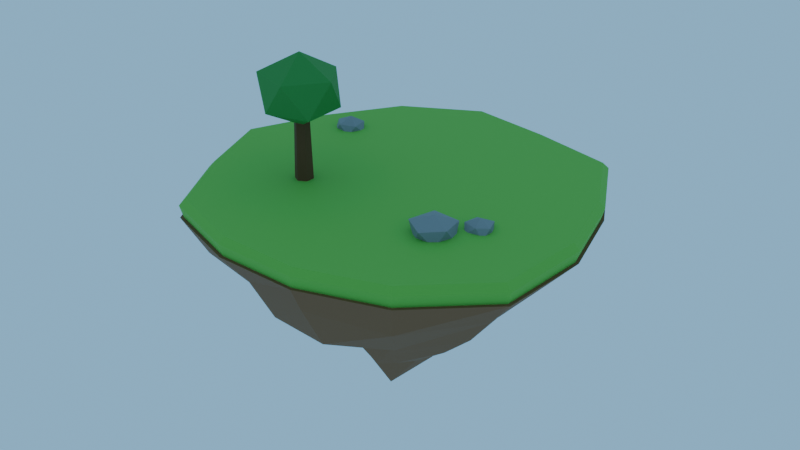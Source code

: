 # Source: StarterIsland.blend  (saved by Blender 5.2.45; exported with 4.5.12 LTS)
import bpy
from mathutils import Matrix  # noqa: F401  (used for matrix-valued properties, if any)

bpy.ops.wm.read_factory_settings(use_empty=True)
scene = bpy.context.scene
scene.name = 'Scene'

# ---- materials (node trees are filled in below, after node groups)
mat_grass = bpy.data.materials.new('Grass')
mat_grass.diffuse_color = (0.1529, 0.5149, 0.05951, 1.0)
mat_dirt = bpy.data.materials.new('Dirt')
mat_dirt.diffuse_color = (0.2542, 0.1022, 0.03434, 1.0)
mat_stone = bpy.data.materials.new('Stone')
mat_stone.diffuse_color = (0.2623, 0.2623, 0.2623, 1.0)
mat_wood = bpy.data.materials.new('Wood')
mat_wood.diffuse_color = (0.147, 0.05781, 0.01681, 1.0)
mat_leaves = bpy.data.materials.new('Leaves')
mat_leaves.diffuse_color = (0.04971, 0.2747, 0.04231, 1.0)

# ---- material node trees
mat_grass.use_nodes = True; mat_grass.node_tree.nodes.clear()
_N = mat_grass.node_tree.nodes; _L = mat_grass.node_tree.links
n0 = _N.new('ShaderNodeBsdfPrincipled'); n0.name = 'Principled BSDF'; n0.location = (-200, 100)
n0.inputs[0].default_value = (0.1529, 0.5149, 0.05951, 1.0)
n0.inputs[2].default_value = 0.8
n0.inputs[10].default_value = 0.005
n1 = _N.new('ShaderNodeOutputMaterial'); n1.name = 'Material Output'; n1.location = (200, 100)
_L.new(n0.outputs[0], n1.inputs[0])
n1.is_active_output = True
mat_dirt.use_nodes = True; mat_dirt.node_tree.nodes.clear()
_N = mat_dirt.node_tree.nodes; _L = mat_dirt.node_tree.links
n0 = _N.new('ShaderNodeBsdfPrincipled'); n0.name = 'Principled BSDF'; n0.location = (-200, 100)
n0.inputs[0].default_value = (0.2542, 0.1022, 0.03434, 1.0)
n0.inputs[2].default_value = 0.8
n0.inputs[10].default_value = 0.005
n1 = _N.new('ShaderNodeOutputMaterial'); n1.name = 'Material Output'; n1.location = (200, 100)
_L.new(n0.outputs[0], n1.inputs[0])
n1.is_active_output = True
mat_stone.use_nodes = True; mat_stone.node_tree.nodes.clear()
_N = mat_stone.node_tree.nodes; _L = mat_stone.node_tree.links
n0 = _N.new('ShaderNodeBsdfPrincipled'); n0.name = 'Principled BSDF'; n0.location = (-200, 100)
n0.inputs[0].default_value = (0.2623, 0.2623, 0.2623, 1.0)
n0.inputs[2].default_value = 0.8
n0.inputs[10].default_value = 0.005
n1 = _N.new('ShaderNodeOutputMaterial'); n1.name = 'Material Output'; n1.location = (200, 100)
_L.new(n0.outputs[0], n1.inputs[0])
n1.is_active_output = True
mat_wood.use_nodes = True; mat_wood.node_tree.nodes.clear()
_N = mat_wood.node_tree.nodes; _L = mat_wood.node_tree.links
n0 = _N.new('ShaderNodeBsdfPrincipled'); n0.name = 'Principled BSDF'; n0.location = (-200, 100)
n0.inputs[0].default_value = (0.147, 0.05781, 0.01681, 1.0)
n0.inputs[2].default_value = 0.8
n0.inputs[10].default_value = 0.005
n1 = _N.new('ShaderNodeOutputMaterial'); n1.name = 'Material Output'; n1.location = (200, 100)
_L.new(n0.outputs[0], n1.inputs[0])
n1.is_active_output = True
mat_leaves.use_nodes = True; mat_leaves.node_tree.nodes.clear()
_N = mat_leaves.node_tree.nodes; _L = mat_leaves.node_tree.links
n0 = _N.new('ShaderNodeBsdfPrincipled'); n0.name = 'Principled BSDF'; n0.location = (-200, 100)
n0.inputs[0].default_value = (0.04971, 0.2747, 0.04231, 1.0)
n0.inputs[2].default_value = 0.8
n0.inputs[10].default_value = 0.005
n1 = _N.new('ShaderNodeOutputMaterial'); n1.name = 'Material Output'; n1.location = (200, 100)
_L.new(n0.outputs[0], n1.inputs[0])
n1.is_active_output = True

# ---- world
world_sky = bpy.data.worlds.new('Sky'); scene.world = world_sky
world_sky.use_nodes = True; world_sky.node_tree.nodes.clear()
_N = world_sky.node_tree.nodes; _L = world_sky.node_tree.links
n0 = _N.new('ShaderNodeBackground'); n0.name = 'Background'; n0.location = (-200, 100)
n0.inputs[0].default_value = (0.2705, 0.5841, 0.8714, 1.0)
n0.inputs[1].default_value = 0.9
n1 = _N.new('ShaderNodeOutputWorld'); n1.name = 'World Output'; n1.location = (200, 100)
_L.new(n0.outputs[0], n1.inputs[0])
n1.is_active_output = True

# ---- meshes
me_grasstop = bpy.data.meshes.new('GrassTop')
me_grasstop.from_pydata([(18.85, 0.0, 0.0), (16.5, 7.947, 0.0), (12.39, 15.53, 0.0), (4.022, 17.62, 0.0), (-4.342, 19.02, 0.0), (-11.84, 14.84, 0.0), (-16.24, 7.822, 0.0), (-19.42, 2.379e-15, 0.0), (-16.19, -7.794, 0.0), (-11.97, -15.01, 0.0), (-4.02, -17.61, 0.0), (4.034, -17.68, 0.0), (11.95, -14.98, 0.0), (18.39, -8.858, 0.0), (19.44, 0.0, -0.6), (17.01, 8.193, -0.6), (12.77, 16.01, -0.6), (4.146, 18.16, -0.6), (-4.476, 19.61, -0.6), (-12.2, 15.3, -0.6), (-16.75, 8.064, -0.6), (-20.02, 2.452e-15, -0.6), (-16.69, -8.036, -0.6), (-12.34, -15.47, -0.6), (-4.144, -18.16, -0.6), (4.159, -18.22, -0.6), (12.32, -15.45, -0.6), (18.96, -9.131, -0.6), (19.05, 0.0, -2.0), (16.67, 8.029, -2.0), (12.52, 15.69, -2.0), (4.063, 17.8, -2.0), (-4.386, 19.22, -2.0), (-11.96, 14.99, -2.0), (-16.41, 7.903, -2.0), (-19.62, 2.403e-15, -2.0), (-16.35, -7.875, -2.0), (-12.09, -15.16, -2.0), (-4.061, -17.79, -2.0), (4.076, -17.86, -2.0), (12.07, -15.14, -2.0), (18.58, -8.949, -2.0)], [], [(0, 1, 2, 3, 4, 5, 6, 7, 8, 9, 10, 11, 12, 13), (14, 15, 1, 0), (15, 16, 2, 1), (16, 17, 3, 2), (17, 18, 4, 3), (18, 19, 5, 4), (19, 20, 6, 5), (20, 21, 7, 6), (21, 22, 8, 7), (22, 23, 9, 8), (23, 24, 10, 9), (24, 25, 11, 10), (25, 26, 12, 11), (26, 27, 13, 12), (27, 14, 0, 13), (28, 29, 15, 14), (29, 30, 16, 15), (30, 31, 17, 16), (31, 32, 18, 17), (32, 33, 19, 18), (33, 34, 20, 19), (34, 35, 21, 20), (35, 36, 22, 21), (36, 37, 23, 22), (37, 38, 24, 23), (38, 39, 25, 24), (39, 40, 26, 25), (40, 41, 27, 26), (41, 28, 14, 27), (41, 40, 39, 38, 37, 36, 35, 34, 33, 32, 31, 30, 29, 28)])
me_grasstop.materials.append(mat_grass)
me_grasstop.update()
me_dirtbody = bpy.data.meshes.new('DirtBody')
me_dirtbody.from_pydata([(19.44, 0.0, -1.8), (17.01, 8.193, -1.8), (12.77, 16.01, -1.8), (4.146, 18.16, -1.8), (-4.476, 19.61, -1.8), (-12.2, 15.3, -1.8), (-16.75, 8.064, -1.8), (-20.02, 2.452e-15, -1.8), (-16.69, -8.036, -1.8), (-12.34, -15.47, -1.8), (-4.144, -18.16, -1.8), (4.159, -18.22, -1.8), (12.32, -15.45, -1.8), (18.96, -9.131, -1.8), (16.15, 0.0, -4.529), (15.61, 7.518, -4.682), (11.88, 14.89, -5.409), (3.617, 15.85, -4.881), (-4.075, 17.85, -4.96), (-9.829, 12.33, -4.4), (-13.48, 6.49, -4.633), (-16.75, 2.051e-15, -5.339), (-15.67, -7.545, -4.232), (-10.91, -13.68, -5.611), (-3.563, -15.61, -5.131), (3.82, -16.74, -4.589), (10.96, -13.75, -5.557), (16.25, -7.823, -5.018), (11.76, 0.0, -9.703), (12.04, 5.796, -8.678), (9.236, 11.58, -8.765), (2.869, 12.57, -8.211), (-3.318, 14.54, -8.485), (-7.926, 9.939, -9.345), (-11.92, 5.741, -9.183), (-13.92, 1.705e-15, -8.73), (-11.56, -5.569, -9.764), (-8.301, -10.41, -9.061), (-3.048, -13.35, -9.531), (3.13, -13.71, -9.613), (8.325, -10.44, -9.706), (13.4, -6.454, -8.571), (7.791, 0.0, -12.27), (7.032, 3.387, -13.56), (5.472, 6.862, -13.52), (1.987, 8.705, -13.43), (-1.771, 7.76, -13.43), (-5.303, 6.65, -13.02), (-7.455, 3.59, -12.86), (-9.621, 1.178e-15, -13.38), (-7.904, -3.807, -13.79), (-5.903, -7.402, -13.13), (-1.726, -7.564, -13.21), (1.793, -7.855, -12.89), (5.237, -6.567, -12.28), (9.112, -4.388, -12.7), (4.292, 0.0, -17.47), (3.848, 1.853, -17.54), (2.928, 3.672, -17.26), (0.8145, 3.568, -17.72), (-1.079, 4.728, -17.8), (-2.865, 3.592, -17.56), (-4.015, 1.934, -17.64), (-4.72, 5.781e-16, -17.22), (-3.576, -1.722, -17.76), (-2.648, -3.321, -16.4), (-0.825, -3.614, -16.82), (0.9445, -4.138, -17.56), (2.425, -3.041, -17.4), (3.738, -1.8, -17.24), (-0.2717, -0.7543, -22.0)], [], [(14, 15, 1, 0), (15, 16, 2, 1), (16, 17, 3, 2), (17, 18, 4, 3), (18, 19, 5, 4), (19, 20, 6, 5), (20, 21, 7, 6), (21, 22, 8, 7), (22, 23, 9, 8), (23, 24, 10, 9), (24, 25, 11, 10), (25, 26, 12, 11), (26, 27, 13, 12), (27, 14, 0, 13), (28, 29, 15, 14), (29, 30, 16, 15), (30, 31, 17, 16), (31, 32, 18, 17), (32, 33, 19, 18), (33, 34, 20, 19), (34, 35, 21, 20), (35, 36, 22, 21), (36, 37, 23, 22), (37, 38, 24, 23), (38, 39, 25, 24), (39, 40, 26, 25), (40, 41, 27, 26), (41, 28, 14, 27), (42, 43, 29, 28), (43, 44, 30, 29), (44, 45, 31, 30), (45, 46, 32, 31), (46, 47, 33, 32), (47, 48, 34, 33), (48, 49, 35, 34), (49, 50, 36, 35), (50, 51, 37, 36), (51, 52, 38, 37), (52, 53, 39, 38), (53, 54, 40, 39), (54, 55, 41, 40), (55, 42, 28, 41), (56, 57, 43, 42), (57, 58, 44, 43), (58, 59, 45, 44), (59, 60, 46, 45), (60, 61, 47, 46), (61, 62, 48, 47), (62, 63, 49, 48), (63, 64, 50, 49), (64, 65, 51, 50), (65, 66, 52, 51), (66, 67, 53, 52), (67, 68, 54, 53), (68, 69, 55, 54), (69, 56, 42, 55), (57, 56, 70), (58, 57, 70), (59, 58, 70), (60, 59, 70), (61, 60, 70), (62, 61, 70), (63, 62, 70), (64, 63, 70), (65, 64, 70), (66, 65, 70), (67, 66, 70), (68, 67, 70), (69, 68, 70), (56, 69, 70), (0, 1, 2, 3, 4, 5, 6, 7, 8, 9, 10, 11, 12, 13)])
me_dirtbody.materials.append(mat_dirt)
me_dirtbody.update()
me_rocka = bpy.data.meshes.new('RockA')
me_rocka.from_pydata([(0.0, 0.0, -1.466), (1.62, -0.97, -0.5663), (-0.5802, -1.72, -0.745), (-1.717, 0.0, -0.775), (-0.631, 1.621, -0.6747), (1.293, 1.2, -0.7818), (0.7227, -2.083, 0.6054), (-1.536, -1.012, 0.731), (-1.655, 1.331, 0.6222), (0.5475, 2.181, 0.7834), (2.329, 0.0, 0.7424), (0.0, 0.0, 1.495)], [], [(0, 1, 2), (1, 0, 5), (0, 2, 3), (0, 3, 4), (0, 4, 5), (1, 5, 10), (2, 1, 6), (3, 2, 7), (4, 3, 8), (5, 4, 9), (1, 10, 6), (2, 6, 7), (3, 7, 8), (4, 8, 9), (5, 9, 10), (6, 10, 11), (7, 6, 11), (8, 7, 11), (9, 8, 11), (10, 9, 11)])
me_rocka.materials.append(mat_stone)
me_rocka.update()
me_rockb = bpy.data.meshes.new('RockB')
me_rockb.from_pydata([(0.0, 0.0, -0.8058), (0.8623, -0.7597, -0.4588), (-0.3598, -1.351, -0.4634), (-1.43, 0.0, -0.3518), (-0.3241, 0.9826, -0.3495), (1.017, 0.8236, -0.4419), (0.365, -1.21, 0.436), (-0.7884, -0.7499, 0.452), (-1.084, 0.7775, 0.3892), (0.3163, 1.277, 0.3681), (1.349, 0.0, 0.3773), (0.0, 0.0, 0.9506)], [], [(0, 1, 2), (1, 0, 5), (0, 2, 3), (0, 3, 4), (0, 4, 5), (1, 5, 10), (2, 1, 6), (3, 2, 7), (4, 3, 8), (5, 4, 9), (1, 10, 6), (2, 6, 7), (3, 7, 8), (4, 8, 9), (5, 9, 10), (6, 10, 11), (7, 6, 11), (8, 7, 11), (9, 8, 11), (10, 9, 11)])
me_rockb.materials.append(mat_stone)
me_rockb.update()
me_rockc = bpy.data.meshes.new('RockC')
me_rockc.from_pydata([(0.0, 0.0, -1.242), (1.346, -0.7283, -0.5414), (-0.5489, -1.491, -0.4562), (-1.498, 0.0, -0.3961), (-0.547, 1.487, -0.4877), (1.413, 0.8371, -0.5495), (0.5182, -1.218, 0.4386), (-1.079, -0.764, 0.4985), (-1.061, 0.8315, 0.417), (0.5349, 1.305, 0.4755), (1.521, 0.0, 0.4688), (0.0, 0.0, 1.093)], [], [(0, 1, 2), (1, 0, 5), (0, 2, 3), (0, 3, 4), (0, 4, 5), (1, 5, 10), (2, 1, 6), (3, 2, 7), (4, 3, 8), (5, 4, 9), (1, 10, 6), (2, 6, 7), (3, 7, 8), (4, 8, 9), (5, 9, 10), (6, 10, 11), (7, 6, 11), (8, 7, 11), (9, 8, 11), (10, 9, 11)])
me_rockc.materials.append(mat_stone)
me_rockc.update()
me_treetrunk = bpy.data.meshes.new('TreeTrunk')
me_treetrunk.from_pydata([(0.0, 0.9, 0.0), (0.0, 0.7, 7.0), (0.7794, 0.45, 0.0), (0.6062, 0.35, 7.0), (0.7794, -0.45, 0.0), (0.6062, -0.35, 7.0), (0.0, -0.9, 0.0), (0.0, -0.7, 7.0), (-0.7794, -0.45, 0.0), (-0.6062, -0.35, 7.0), (-0.7794, 0.45, 0.0), (-0.6062, 0.35, 7.0)], [], [(0, 1, 3, 2), (2, 3, 5, 4), (4, 5, 7, 6), (6, 7, 9, 8), (3, 1, 11, 9, 7, 5), (8, 9, 11, 10), (10, 11, 1, 0), (0, 2, 4, 6, 8, 10)])
me_treetrunk.materials.append(mat_wood)
me_treetrunk.update()
me_treeleaves = bpy.data.meshes.new('TreeLeaves')
me_treeleaves.from_pydata([(0.0, 0.0, -3.295), (3.01, -2.187, -1.581), (-1.102, -3.392, -1.516), (-3.458, 0.0, -1.47), (-1.216, 3.744, -1.673), (2.88, 2.092, -1.513), (1.156, -3.558, 1.59), (-3.149, -2.288, 1.654), (-3.067, 2.228, 1.611), (1.128, 3.473, 1.552), (3.768, 0.0, 1.601), (0.0, 0.0, 3.602)], [], [(0, 1, 2), (1, 0, 5), (0, 2, 3), (0, 3, 4), (0, 4, 5), (1, 5, 10), (2, 1, 6), (3, 2, 7), (4, 3, 8), (5, 4, 9), (1, 10, 6), (2, 6, 7), (3, 7, 8), (4, 8, 9), (5, 9, 10), (6, 10, 11), (7, 6, 11), (8, 7, 11), (9, 8, 11), (10, 9, 11)])
me_treeleaves.materials.append(mat_leaves)
me_treeleaves.update()

# ---- objects
ob_grasstop = bpy.data.objects.new('GrassTop', me_grasstop)
ob_dirtbody = bpy.data.objects.new('DirtBody', me_dirtbody)
ob_rocka = bpy.data.objects.new('RockA', me_rocka)
ob_rockb = bpy.data.objects.new('RockB', me_rockb)
ob_rockc = bpy.data.objects.new('RockC', me_rockc)
ob_treetrunk = bpy.data.objects.new('TreeTrunk', me_treetrunk)
ob_treeleaves = bpy.data.objects.new('TreeLeaves', me_treeleaves)

# ---- transforms, parenting, visibility, modifiers, constraints
ob_grasstop.location = (0.0, 0.0, 0.0)
ob_dirtbody.location = (0.0, 0.0, 0.0)
ob_rocka.location = (9.0, -6.0, 0.2)
ob_rocka.rotation_euler = (0.0, 0.0, 2.234)
ob_rockb.location = (11.5, -3.0, 0.1)
ob_rockb.rotation_euler = (0.0, 0.0, 1.068)
ob_rockc.location = (-12.0, 7.0, 0.1)
ob_rockc.rotation_euler = (0.0, 0.0, 3.289)
ob_treetrunk.location = (-7.0, -5.0, 0.0)
ob_treeleaves.location = (-7.0, -5.0, 8.5)

# ---- collection membership
scene.collection.objects.link(ob_grasstop)
scene.collection.objects.link(ob_dirtbody)
scene.collection.objects.link(ob_rocka)
scene.collection.objects.link(ob_rockb)
scene.collection.objects.link(ob_rockc)
scene.collection.objects.link(ob_treetrunk)
scene.collection.objects.link(ob_treeleaves)

# ---- scene / render settings (as saved in the file)
scene.frame_start = 1; scene.frame_end = 250; scene.frame_set(1)
scene.render.engine = 'BLENDER_EEVEE_NEXT'
scene.render.resolution_x = 1280
scene.render.resolution_y = 720
scene.render.bake_bias = 0.0
scene.render.bake_samples = 0
scene.render.compositor_device = 'GPU'
scene.eevee.use_volume_custom_range = False
scene.eevee.fast_gi_thickness_near = 0.1
scene.eevee.fast_gi_thickness_far = 0.0
scene.eevee.ray_tracing_options.screen_trace_thickness = 0.1
bpy.context.view_layer.update()

# ---- added for rendering (the .blend has no active camera): camera
cam_auto = bpy.data.cameras.new('AutoCamera')
cam_auto.lens = 50.0
cam_auto.sensor_width = 36.0
cam_auto.clip_end = 1046.2
ob_auto_camera = bpy.data.objects.new('AutoCamera', cam_auto)
scene.collection.objects.link(ob_auto_camera)
ob_auto_camera.location = (59.319, -70.8409, 42.741)
ob_auto_camera.rotation_euler = (1.09748, -7.21219e-08, 0.694738)
scene.camera = ob_auto_camera
bpy.context.view_layer.update()
